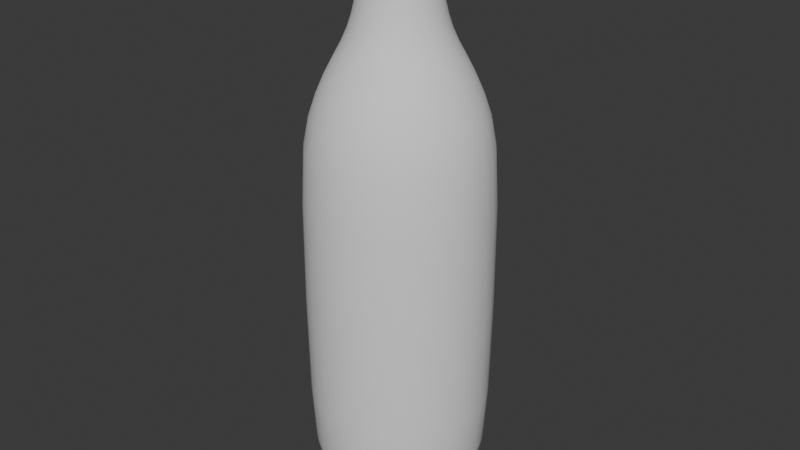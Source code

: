 # Source: Plastic_Bottle_with_Cap_.blend  (saved by Blender 4.0.36; exported with 4.5.12 LTS)
import bpy
from mathutils import Matrix  # noqa: F401  (used for matrix-valued properties, if any)

bpy.ops.wm.read_factory_settings(use_empty=True)
scene = bpy.context.scene
scene.name = 'Scene'

# ---- collections
col_collection = bpy.data.collections.new('Collection'); scene.collection.children.link(col_collection)

# ---- world
world_world = bpy.data.worlds.new('World'); scene.world = world_world
world_world.use_nodes = True; world_world.node_tree.nodes.clear()
_N = world_world.node_tree.nodes; _L = world_world.node_tree.links
n0 = _N.new('ShaderNodeOutputWorld'); n0.name = 'World Output'; n0.location = (300, 300)
n1 = _N.new('ShaderNodeBackground'); n1.name = 'Background'; n1.location = (10, 300)
n1.inputs[0].default_value = (0.05088, 0.05088, 0.05088, 1.0)
_L.new(n1.outputs[0], n0.inputs[0])
n0.is_active_output = True
world_world.color = (0.05088, 0.05088, 0.05088)
world_world.use_sun_shadow = False
world_world.sun_shadow_jitter_overblur = 0.0

# ---- meshes
me_vert_002 = bpy.data.meshes.new('Vert.002')
me_vert_002.from_pydata([(0.0, 0.0, 0.3892), (0.1586, 1.164e-09, 0.3973), (0.3322, -9.313e-10, 0.4152), (0.4766, -5.588e-09, 0.4712), (0.5886, -2.608e-08, 0.673), (0.6471, -0.004947, 1.237), (0.6548, -0.02694, 2.709), (0.5929, -0.04212, 3.325), (0.4827, -0.05044, 3.608), (0.3692, -0.05501, 3.817), (0.3015, -0.06004, 3.989), (0.2659, -0.06546, 4.149), (0.2534, -0.07301, 4.304), (0.0, 0.0, 0.3892), (0.1465, 0.06069, 0.3973), (0.3069, 0.1271, 0.4152), (0.4403, 0.1824, 0.4712), (0.5438, 0.2253, 0.673), (0.5998, 0.2431, 1.237), (0.6153, 0.2257, 2.709), (0.5639, 0.188, 3.325), (0.4652, 0.1381, 3.608), (0.3622, 0.09048, 3.817), (0.3016, 0.05992, 3.989), (0.2707, 0.04127, 4.149), (0.2621, 0.02954, 4.304), (0.0, 0.0, 0.3892), (0.1121, 0.1121, 0.3973), (0.2349, 0.2349, 0.4152), (0.337, 0.337, 0.4712), (0.4162, 0.4162, 0.673), (0.4611, 0.4541, 1.237), (0.4821, 0.444, 2.709), (0.449, 0.3895, 3.325), (0.377, 0.3056, 3.608), (0.3, 0.2222, 3.817), (0.2557, 0.1708, 3.989), (0.2343, 0.1417, 4.149), (0.2308, 0.1276, 4.304), (0.0, 0.0, 0.3892), (0.06069, 0.1465, 0.3973), (0.1271, 0.3069, 0.4152), (0.1824, 0.4403, 0.4712), (0.2253, 0.5438, 0.673), (0.2522, 0.596, 1.237), (0.2755, 0.5946, 2.709), (0.2658, 0.5316, 3.325), (0.2313, 0.4266, 3.608), (0.1921, 0.3201, 3.817), (0.1709, 0.2556, 3.989), (0.1622, 0.2206, 4.149), (0.1644, 0.2062, 4.304), (0.0, 0.0, 0.3892), (-6.752e-09, 0.1586, 0.3973), (-1.257e-08, 0.3322, 0.4152), (-1.211e-08, 0.4766, 0.4712), (6.519e-09, 0.5886, 0.673), (0.004947, 0.6471, 1.237), (0.02694, 0.6548, 2.709), (0.04212, 0.5929, 3.325), (0.05044, 0.4827, 3.608), (0.05501, 0.3692, 3.817), (0.06004, 0.3015, 3.989), (0.06546, 0.2659, 4.149), (0.07301, 0.2534, 4.304), (0.0, 0.0, 0.3892), (-0.06069, 0.1465, 0.3973), (-0.1271, 0.3069, 0.4152), (-0.1824, 0.4403, 0.4712), (-0.2253, 0.5438, 0.673), (-0.2431, 0.5998, 1.237), (-0.2257, 0.6153, 2.709), (-0.188, 0.5639, 3.325), (-0.1381, 0.4652, 3.608), (-0.09048, 0.3622, 3.817), (-0.05992, 0.3016, 3.989), (-0.04127, 0.2707, 4.149), (-0.02954, 0.2621, 4.304), (0.0, 0.0, 0.3892), (-0.1121, 0.1121, 0.3973), (-0.2349, 0.2349, 0.4152), (-0.337, 0.337, 0.4712), (-0.4162, 0.4162, 0.673), (-0.4541, 0.4611, 1.237), (-0.444, 0.4821, 2.709), (-0.3895, 0.449, 3.325), (-0.3056, 0.377, 3.608), (-0.2222, 0.3, 3.817), (-0.1708, 0.2557, 3.989), (-0.1417, 0.2343, 4.149), (-0.1276, 0.2308, 4.304), (0.0, 0.0, 0.3892), (-0.1465, 0.06069, 0.3973), (-0.3069, 0.1271, 0.4152), (-0.4403, 0.1824, 0.4712), (-0.5438, 0.2253, 0.673), (-0.596, 0.2522, 1.237), (-0.5946, 0.2755, 2.709), (-0.5316, 0.2658, 3.325), (-0.4266, 0.2313, 3.608), (-0.3201, 0.1921, 3.817), (-0.2556, 0.1709, 3.989), (-0.2206, 0.1622, 4.149), (-0.2062, 0.1644, 4.304), (0.0, 0.0, 0.3892), (-0.1586, -1.211e-08, 0.3973), (-0.3322, -2.747e-08, 0.4152), (-0.4766, -3.492e-08, 0.4712), (-0.5886, -1.583e-08, 0.673), (-0.6471, 0.004947, 1.237), (-0.6548, 0.02694, 2.709), (-0.5929, 0.04212, 3.325), (-0.4827, 0.05044, 3.608), (-0.3692, 0.05501, 3.817), (-0.3015, 0.06004, 3.989), (-0.2659, 0.06546, 4.149), (-0.2534, 0.07301, 4.304), (0.0, 0.0, 0.3892), (-0.1465, -0.06069, 0.3973), (-0.3069, -0.1271, 0.4152), (-0.4403, -0.1824, 0.4712), (-0.5438, -0.2253, 0.673), (-0.5998, -0.2431, 1.237), (-0.6153, -0.2257, 2.709), (-0.5639, -0.188, 3.325), (-0.4652, -0.1381, 3.608), (-0.3622, -0.09048, 3.817), (-0.3016, -0.05992, 3.989), (-0.2707, -0.04127, 4.149), (-0.2621, -0.02954, 4.304), (0.0, 0.0, 0.3892), (-0.1121, -0.1121, 0.3973), (-0.2349, -0.2349, 0.4152), (-0.337, -0.337, 0.4712), (-0.4162, -0.4162, 0.673), (-0.4611, -0.4541, 1.237), (-0.4821, -0.444, 2.709), (-0.449, -0.3895, 3.325), (-0.377, -0.3056, 3.608), (-0.3, -0.2222, 3.817), (-0.2557, -0.1708, 3.989), (-0.2343, -0.1417, 4.149), (-0.2308, -0.1276, 4.304), (0.0, 0.0, 0.3892), (-0.06069, -0.1465, 0.3973), (-0.1271, -0.3069, 0.4152), (-0.1824, -0.4403, 0.4712), (-0.2253, -0.5438, 0.673), (-0.2522, -0.596, 1.237), (-0.2755, -0.5946, 2.709), (-0.2658, -0.5316, 3.325), (-0.2313, -0.4266, 3.608), (-0.1921, -0.3201, 3.817), (-0.1709, -0.2556, 3.989), (-0.1622, -0.2206, 4.149), (-0.1644, -0.2062, 4.304), (0.0, 0.0, 0.3892), (1.467e-08, -0.1586, 0.3973), (2.887e-08, -0.3322, 0.4152), (3.399e-08, -0.4766, 0.4712), (1.583e-08, -0.5886, 0.673), (-0.004947, -0.6471, 1.237), (-0.02694, -0.6548, 2.709), (-0.04212, -0.5929, 3.325), (-0.05044, -0.4827, 3.608), (-0.05501, -0.3692, 3.817), (-0.06004, -0.3015, 3.989), (-0.06546, -0.2659, 4.149), (-0.07301, -0.2534, 4.304), (0.0, 0.0, 0.3892), (0.06069, -0.1465, 0.3973), (0.1271, -0.3069, 0.4152), (0.1824, -0.4403, 0.4712), (0.2253, -0.5438, 0.673), (0.2431, -0.5998, 1.237), (0.2257, -0.6153, 2.709), (0.188, -0.5639, 3.325), (0.1381, -0.4652, 3.608), (0.09048, -0.3622, 3.817), (0.05992, -0.3016, 3.989), (0.04127, -0.2707, 4.149), (0.02954, -0.2621, 4.304), (0.0, 0.0, 0.3892), (0.1121, -0.1121, 0.3973), (0.2349, -0.2349, 0.4152), (0.337, -0.337, 0.4712), (0.4162, -0.4162, 0.673), (0.4541, -0.4611, 1.237), (0.444, -0.4821, 2.709), (0.3895, -0.449, 3.325), (0.3056, -0.377, 3.608), (0.2222, -0.3, 3.817), (0.1708, -0.2557, 3.989), (0.1417, -0.2343, 4.149), (0.1276, -0.2308, 4.304), (0.0, 0.0, 0.3892), (0.1465, -0.06069, 0.3973), (0.3069, -0.1271, 0.4152), (0.4403, -0.1824, 0.4712), (0.5438, -0.2253, 0.673), (0.596, -0.2522, 1.237), (0.5946, -0.2755, 2.709), (0.5316, -0.2658, 3.325), (0.4266, -0.2313, 3.608), (0.3201, -0.1921, 3.817), (0.2556, -0.1709, 3.989), (0.2206, -0.1622, 4.149), (0.2062, -0.1644, 4.304), (0.2997, -0.08894, 4.346), (0.3109, 0.03253, 4.346), (0.2748, 0.149, 4.346), (0.1969, 0.2429, 4.346), (0.08894, 0.2997, 4.346), (-0.03253, 0.3109, 4.346), (-0.149, 0.2748, 4.346), (-0.2429, 0.1969, 4.346), (-0.2997, 0.08894, 4.346), (-0.3109, -0.03253, 4.346), (-0.2748, -0.149, 4.346), (-0.1969, -0.2429, 4.346), (-0.08894, -0.2997, 4.346), (0.03253, -0.3109, 4.346), (0.149, -0.2748, 4.346), (0.2429, -0.1969, 4.346), (0.2997, -0.08892, 4.385), (0.3109, 0.03252, 4.385), (0.2748, 0.149, 4.385), (0.1968, 0.2428, 4.385), (0.08892, 0.2997, 4.385), (-0.03252, 0.3109, 4.385), (-0.149, 0.2748, 4.385), (-0.2428, 0.1968, 4.385), (-0.2997, 0.08892, 4.385), (-0.3109, -0.03252, 4.385), (-0.2748, -0.149, 4.385), (-0.1968, -0.2428, 4.385), (-0.08892, -0.2997, 4.385), (0.03252, -0.3109, 4.385), (0.149, -0.2748, 4.385), (0.2428, -0.1968, 4.385), (0.2358, -0.07359, 4.436), (0.2446, 0.02692, 4.436), (0.2162, 0.1233, 4.436), (0.1549, 0.201, 4.436), (0.06997, 0.248, 4.436), (-0.0256, 0.2573, 4.436), (-0.1173, 0.2274, 4.436), (-0.1911, 0.1629, 4.436), (-0.2358, 0.07359, 4.436), (-0.2446, -0.02692, 4.436), (-0.2162, -0.1233, 4.436), (-0.1549, -0.201, 4.436), (-0.06997, -0.248, 4.436), (0.0256, -0.2573, 4.436), (0.1173, -0.2274, 4.436), (0.1911, -0.1629, 4.436), (0.2351, -0.06975, 4.643), (0.2439, 0.02552, 4.643), (0.2155, 0.1169, 4.643), (0.1544, 0.1905, 4.643), (0.06975, 0.2351, 4.643), (-0.02552, 0.2439, 4.643), (-0.1169, 0.2155, 4.643), (-0.1905, 0.1544, 4.643), (-0.2351, 0.06975, 4.643), (-0.2439, -0.02552, 4.643), (-0.2155, -0.1169, 4.643), (-0.1544, -0.1905, 4.643), (-0.06975, -0.2351, 4.643), (0.02552, -0.2439, 4.643), (0.1169, -0.2155, 4.643), (0.1905, -0.1544, 4.643), (0.07715, 4.366e-10, 0.3924), (0.2462, -6.985e-10, 0.4052), (0.4086, -1.164e-09, 0.4302), (0.538, -1.723e-08, 0.5562), (0.6244, -0.0006184, 0.8411), (0.6586, -0.01512, 1.969), (0.6321, -0.03587, 3.127), (0.5414, -0.0469, 3.475), (0.4226, -0.05292, 3.72), (0.3295, -0.05738, 3.906), (0.2817, -0.06282, 4.068), (0.253, -0.06817, 4.236), (0.0, 0.0, 0.3892), (0.1555, 0.03094, 0.3973), (0.3258, 0.0648, 0.4152), (0.4674, 0.09297, 0.4712), (0.5773, 0.1148, 0.673), (0.6356, 0.1214, 1.237), (0.6474, 0.1013, 2.709), (0.5897, 0.07435, 3.325), (0.4832, 0.04469, 3.608), (0.3729, 0.01808, 3.817), (0.3074, -6.263e-05, 3.989), (0.2735, -0.01233, 4.149), (0.2628, -0.02216, 4.304), (0.0, 0.0, 0.3892), (0.1319, 0.0881, 0.3973), (0.2762, 0.1845, 0.4152), (0.3962, 0.2647, 0.4712), (0.4894, 0.327, 0.673), (0.5408, 0.3554, 1.237), (0.5594, 0.3414, 2.709), (0.5163, 0.2943, 3.325), (0.4293, 0.2262, 3.608), (0.3376, 0.1594, 3.817), (0.284, 0.1176, 3.989), (0.2574, 0.09328, 4.149), (0.2513, 0.08009, 4.304), (0.0, 0.0, 0.3892), (0.0881, 0.1319, 0.3973), (0.1845, 0.2762, 0.4152), (0.2647, 0.3962, 0.4712), (0.327, 0.4894, 0.673), (0.3636, 0.5353, 1.237), (0.3862, 0.5294, 2.709), (0.3644, 0.4695, 3.325), (0.3101, 0.3733, 3.608), (0.2509, 0.2764, 3.817), (0.2174, 0.2173, 3.989), (0.2021, 0.1847, 4.149), (0.2015, 0.1702, 4.304), (0.0, 0.0, 0.3892), (0.03094, 0.1555, 0.3973), (0.0648, 0.3258, 0.4152), (0.09297, 0.4674, 0.4712), (0.1148, 0.5773, 0.673), (0.1311, 0.6337, 1.237), (0.1542, 0.6369, 2.709), (0.157, 0.5732, 3.325), (0.1436, 0.4635, 3.608), (0.126, 0.3514, 3.817), (0.1177, 0.284, 3.989), (0.1161, 0.248, 4.149), (0.121, 0.2343, 4.304), (0.0, 0.0, 0.3892), (-0.03094, 0.1555, 0.3973), (-0.0648, 0.3258, 0.4152), (-0.09297, 0.4674, 0.4712), (-0.1148, 0.5773, 0.673), (-0.1214, 0.6356, 1.237), (-0.1013, 0.6474, 2.709), (-0.07435, 0.5897, 3.325), (-0.04469, 0.4832, 3.608), (-0.01808, 0.3729, 3.817), (6.261e-05, 0.3074, 3.989), (0.01233, 0.2735, 4.149), (0.02216, 0.2628, 4.304), (0.0, 0.0, 0.3892), (-0.0881, 0.1319, 0.3973), (-0.1845, 0.2762, 0.4152), (-0.2647, 0.3962, 0.4712), (-0.327, 0.4894, 0.673), (-0.3554, 0.5408, 1.237), (-0.3414, 0.5594, 2.709), (-0.2944, 0.5163, 3.325), (-0.2262, 0.4293, 3.608), (-0.1594, 0.3376, 3.817), (-0.1176, 0.284, 3.989), (-0.09328, 0.2574, 4.149), (-0.08009, 0.2513, 4.304), (0.0, 0.0, 0.3892), (-0.1319, 0.0881, 0.3973), (-0.2762, 0.1845, 0.4152), (-0.3962, 0.2647, 0.4712), (-0.4894, 0.327, 0.673), (-0.5353, 0.3636, 1.237), (-0.5294, 0.3862, 2.709), (-0.4695, 0.3644, 3.325), (-0.3733, 0.3101, 3.608), (-0.2764, 0.2509, 3.817), (-0.2173, 0.2174, 3.989), (-0.1847, 0.2021, 4.149), (-0.1702, 0.2015, 4.304), (0.0, 0.0, 0.3892), (-0.1555, 0.03094, 0.3973), (-0.3258, 0.0648, 0.4152), (-0.4674, 0.09297, 0.4712), (-0.5773, 0.1148, 0.673), (-0.6337, 0.1311, 1.237), (-0.6369, 0.1542, 2.709), (-0.5732, 0.157, 3.325), (-0.4635, 0.1436, 3.608), (-0.3514, 0.126, 3.817), (-0.284, 0.1177, 3.989), (-0.248, 0.1161, 4.149), (-0.2343, 0.121, 4.304), (0.0, 0.0, 0.3892), (-0.1555, -0.03094, 0.3973), (-0.3258, -0.0648, 0.4152), (-0.4674, -0.09297, 0.4712), (-0.5773, -0.1148, 0.673), (-0.6356, -0.1214, 1.237), (-0.6474, -0.1013, 2.709), (-0.5897, -0.07435, 3.325), (-0.4832, -0.04469, 3.608), (-0.3729, -0.01808, 3.817), (-0.3074, 6.262e-05, 3.989), (-0.2735, 0.01233, 4.149), (-0.2628, 0.02216, 4.304), (0.0, 0.0, 0.3892), (-0.1319, -0.0881, 0.3973), (-0.2762, -0.1845, 0.4152), (-0.3962, -0.2647, 0.4712), (-0.4894, -0.327, 0.673), (-0.5408, -0.3554, 1.237), (-0.5594, -0.3414, 2.709), (-0.5163, -0.2944, 3.325), (-0.4293, -0.2262, 3.608), (-0.3376, -0.1594, 3.817), (-0.284, -0.1176, 3.989), (-0.2574, -0.09328, 4.149), (-0.2513, -0.08009, 4.304), (0.0, 0.0, 0.3892), (-0.0881, -0.1319, 0.3973), (-0.1845, -0.2762, 0.4152), (-0.2647, -0.3962, 0.4712), (-0.327, -0.4894, 0.673), (-0.3636, -0.5353, 1.237), (-0.3862, -0.5294, 2.709), (-0.3644, -0.4695, 3.325), (-0.3101, -0.3733, 3.608), (-0.2509, -0.2764, 3.817), (-0.2174, -0.2173, 3.989), (-0.2021, -0.1847, 4.149), (-0.2015, -0.1702, 4.304), (0.0, 0.0, 0.3892), (-0.03094, -0.1555, 0.3973), (-0.0648, -0.3258, 0.4152), (-0.09297, -0.4674, 0.4712), (-0.1148, -0.5773, 0.673), (-0.1311, -0.6337, 1.237), (-0.1542, -0.6369, 2.709), (-0.157, -0.5732, 3.325), (-0.1436, -0.4635, 3.608), (-0.126, -0.3514, 3.817), (-0.1177, -0.284, 3.989), (-0.1161, -0.248, 4.149), (-0.121, -0.2343, 4.304), (0.0, 0.0, 0.3892), (0.03094, -0.1555, 0.3973), (0.0648, -0.3258, 0.4152), (0.09297, -0.4674, 0.4712), (0.1148, -0.5773, 0.673), (0.1214, -0.6356, 1.237), (0.1013, -0.6474, 2.709), (0.07435, -0.5897, 3.325), (0.04469, -0.4832, 3.608), (0.01808, -0.3729, 3.817), (-6.26e-05, -0.3074, 3.989), (-0.01233, -0.2735, 4.149), (-0.02216, -0.2628, 4.304), (0.0, 0.0, 0.3892), (0.0881, -0.1319, 0.3973), (0.1845, -0.2762, 0.4152), (0.2647, -0.3962, 0.4712), (0.327, -0.4894, 0.673), (0.3554, -0.5408, 1.237), (0.3414, -0.5594, 2.709), (0.2944, -0.5163, 3.325), (0.2262, -0.4293, 3.608), (0.1594, -0.3376, 3.817), (0.1176, -0.284, 3.989), (0.09328, -0.2574, 4.149), (0.08009, -0.2513, 4.304), (0.0, 0.0, 0.3892), (0.1319, -0.0881, 0.3973), (0.2762, -0.1845, 0.4152), (0.3962, -0.2647, 0.4712), (0.4894, -0.327, 0.673), (0.5353, -0.3636, 1.237), (0.5294, -0.3862, 2.709), (0.4695, -0.3644, 3.325), (0.3733, -0.3101, 3.608), (0.2764, -0.2509, 3.817), (0.2173, -0.2174, 3.989), (0.1847, -0.2021, 4.149), (0.1702, -0.2015, 4.304), (0.0, 0.0, 0.3892), (0.1555, -0.03094, 0.3973), (0.3258, -0.0648, 0.4152), (0.4674, -0.09297, 0.4712), (0.5773, -0.1148, 0.673), (0.6337, -0.1311, 1.237), (0.6369, -0.1542, 2.709), (0.5732, -0.157, 3.325), (0.4635, -0.1436, 3.608), (0.3514, -0.126, 3.817), (0.284, -0.1177, 3.989), (0.248, -0.1161, 4.149), (0.2343, -0.121, 4.304), (0.07128, 0.02953, 0.3924), (0.05456, 0.05456, 0.3924), (0.02953, 0.07128, 0.3924), (-3.347e-09, 0.07715, 0.3924), (-0.02953, 0.07128, 0.3924), (-0.05456, 0.05456, 0.3924), (-0.07128, 0.02953, 0.3924), (-0.07715, -5.995e-09, 0.3924), (-0.07128, -0.02953, 0.3924), (-0.05456, -0.05456, 0.3924), (-0.02953, -0.07128, 0.3924), (6.723e-09, -0.07715, 0.3924), (0.02953, -0.07128, 0.3924), (0.05456, -0.05456, 0.3924), (0.07128, -0.02953, 0.3924), (0.2275, 0.09421, 0.4052), (0.1741, 0.1741, 0.4052), (0.09421, 0.2275, 0.4052), (-9.604e-09, 0.2462, 0.4052), (-0.09421, 0.2275, 0.4052), (-0.1741, 0.1741, 0.4052), (-0.2275, 0.09421, 0.4052), (-0.2462, -1.88e-08, 0.4052), (-0.2275, -0.09421, 0.4052), (-0.1741, -0.1741, 0.4052), (-0.09421, -0.2275, 0.4052), (2.095e-08, -0.2462, 0.4052), (0.09421, -0.2275, 0.4052), (0.1741, -0.1741, 0.4052), (0.2275, -0.09421, 0.4052), (0.3775, 0.1564, 0.4302), (0.2889, 0.2889, 0.4302), (0.1564, 0.3775, 0.4302), (-1.572e-08, 0.4086, 0.4302), (-0.1564, 0.3775, 0.4302), (-0.2889, 0.2889, 0.4302), (-0.3775, 0.1564, 0.4302), (-0.4086, -2.672e-08, 0.4302), (-0.3775, -0.1564, 0.4302), (-0.2889, -0.2889, 0.4302), (-0.1564, -0.3775, 0.4302), (3.265e-08, -0.4086, 0.4302), (0.1564, -0.3775, 0.4302), (0.2889, -0.2889, 0.4302), (0.3775, -0.1564, 0.4302), (0.497, 0.2059, 0.5562), (0.3804, 0.3804, 0.5562), (0.2059, 0.497, 0.5562), (-1.513e-09, 0.538, 0.5562), (-0.2059, 0.497, 0.5562), (-0.3804, 0.3804, 0.5562), (-0.497, 0.2059, 0.5562), (-0.538, -2.363e-08, 0.5562), (-0.497, -0.2059, 0.5562), (-0.3804, -0.3804, 0.5562), (-0.2059, -0.497, 0.5562), (2.782e-08, -0.538, 0.5562), (0.2059, -0.497, 0.5562), (0.3804, -0.3804, 0.5562), (0.497, -0.2059, 0.5562), (0.5771, 0.2384, 0.8411), (0.442, 0.4411, 0.8411), (0.2395, 0.5767, 0.8411), (0.0006183, 0.6244, 0.8411), (-0.2384, 0.5771, 0.8411), (-0.4411, 0.442, 0.8411), (-0.5767, 0.2395, 0.8411), (-0.6244, 0.0006183, 0.8411), (-0.5771, -0.2384, 0.8411), (-0.442, -0.4411, 0.8411), (-0.2395, -0.5767, 0.8411), (-0.0006183, -0.6244, 0.8411), (0.2384, -0.5771, 0.8411), (0.4411, -0.442, 0.8411), (0.5767, -0.2395, 0.8411), (0.6142, 0.2381, 1.969), (0.4764, 0.455, 1.969), (0.266, 0.6026, 1.969), (0.01512, 0.6586, 1.969), (-0.2381, 0.6142, 1.969), (-0.455, 0.4764, 1.969), (-0.6026, 0.266, 1.969), (-0.6586, 0.01512, 1.969), (-0.6142, -0.2381, 1.969), (-0.4764, -0.455, 1.969), (-0.266, -0.6026, 1.969), (-0.01512, -0.6586, 1.969), (0.2381, -0.6142, 1.969), (0.455, -0.4764, 1.969), (0.6026, -0.266, 1.969), (0.5977, 0.2088, 3.127), (0.4723, 0.4216, 3.127), (0.275, 0.5702, 3.127), (0.03587, 0.6321, 3.127), (-0.2088, 0.5977, 3.127), (-0.4216, 0.4723, 3.127), (-0.5702, 0.275, 3.127), (-0.6321, 0.03587, 3.127), (-0.5977, -0.2088, 3.127), (-0.4723, -0.4216, 3.127), (-0.275, -0.5702, 3.127), (-0.03587, -0.6321, 3.127), (0.2088, -0.5977, 3.127), (0.4216, -0.4723, 3.127), (0.5702, -0.275, 3.127), (0.5181, 0.1639, 3.475), (0.416, 0.3497, 3.475), (0.2505, 0.4822, 3.475), (0.0469, 0.5414, 3.475), (-0.1639, 0.5181, 3.475), (-0.3497, 0.416, 3.475), (-0.4822, 0.2505, 3.475), (-0.5414, 0.04689, 3.475), (-0.5181, -0.1639, 3.475), (-0.416, -0.3497, 3.475), (-0.2505, -0.4822, 3.475), (-0.04689, -0.5414, 3.475), (0.1639, -0.5181, 3.475), (0.3497, -0.416, 3.475), (0.4822, -0.2505, 3.475), (0.4106, 0.1128, 3.72), (0.3362, 0.2614, 3.72), (0.2106, 0.3701, 3.72), (0.05292, 0.4226, 3.72), (-0.1128, 0.4106, 3.72), (-0.2614, 0.3362, 3.72), (-0.3701, 0.2106, 3.72), (-0.4226, 0.05292, 3.72), (-0.4106, -0.1128, 3.72), (-0.3362, -0.2614, 3.72), (-0.2106, -0.3701, 3.72), (-0.05292, -0.4226, 3.72), (0.1128, -0.4106, 3.72), (0.2614, -0.3362, 3.72), (0.3701, -0.2106, 3.72), (0.3263, 0.07306, 3.906), (0.2735, 0.1924, 3.906), (0.1791, 0.2824, 3.906), (0.05738, 0.3295, 3.906), (-0.07306, 0.3263, 3.906), (-0.1924, 0.2735, 3.906), (-0.2824, 0.1791, 3.906), (-0.3295, 0.05738, 3.906), (-0.3263, -0.07306, 3.906), (-0.2735, -0.1924, 3.906), (-0.1791, -0.2824, 3.906), (-0.05738, -0.3295, 3.906), (0.07306, -0.3263, 3.906), (0.1924, -0.2735, 3.906), (0.2824, -0.1791, 3.906), (0.2843, 0.04976, 4.068), (0.2436, 0.1548, 4.068), (0.1658, 0.2362, 4.068), (0.06282, 0.2817, 4.068), (-0.04976, 0.2843, 4.068), (-0.1548, 0.2436, 4.068), (-0.2362, 0.1658, 4.068), (-0.2817, 0.06282, 4.068), (-0.2843, -0.04976, 4.068), (-0.2436, -0.1548, 4.068), (-0.1658, -0.2362, 4.068), (-0.06282, -0.2817, 4.068), (0.04976, -0.2843, 4.068), (0.1548, -0.2436, 4.068), (0.2362, -0.1658, 4.068), (0.2598, 0.03383, 4.236), (0.2271, 0.1307, 4.236), (0.1598, 0.2076, 4.236), (0.06817, 0.253, 4.236), (-0.03383, 0.2598, 4.236), (-0.1307, 0.2271, 4.236), (-0.2076, 0.1598, 4.236), (-0.253, 0.06817, 4.236), (-0.2598, -0.03383, 4.236), (-0.2271, -0.1307, 4.236), (-0.1598, -0.2076, 4.236), (-0.06817, -0.253, 4.236), (0.03383, -0.2598, 4.236), (0.1307, -0.2271, 4.236), (0.2076, -0.1598, 4.236), (0.3113, -0.02875, 4.346), (0.2986, 0.09256, 4.346), (0.2405, 0.1998, 4.346), (0.1457, 0.2766, 4.346), (0.02875, 0.3113, 4.346), (-0.09256, 0.2986, 4.346), (-0.1998, 0.2405, 4.346), (-0.2766, 0.1457, 4.346), (-0.3113, 0.02875, 4.346), (-0.2986, -0.09256, 4.346), (-0.2405, -0.1998, 4.346), (-0.1457, -0.2766, 4.346), (-0.02875, -0.3113, 4.346), (0.09256, -0.2986, 4.346), (0.1998, -0.2405, 4.346), (0.2766, -0.1457, 4.346), (0.2747, -0.08123, 4.334), (0.2849, 0.03007, 4.334), (0.08123, 0.2747, 4.334), (-0.03007, 0.2849, 4.334), (-0.2747, 0.08123, 4.334), (-0.2849, -0.03007, 4.334), (-0.08123, -0.2747, 4.334), (0.03007, -0.2849, 4.334), (0.1802, 0.2227, 4.334), (-0.2227, 0.1802, 4.334), (-0.1802, -0.2227, 4.334), (0.2227, -0.1802, 4.334), (0.2517, 0.1368, 4.334), (-0.1368, 0.2517, 4.334), (-0.2517, -0.1368, 4.334), (0.1368, -0.2517, 4.334), (0.3112, -0.02875, 4.385), (0.2985, 0.09254, 4.385), (0.2404, 0.1997, 4.385), (0.1457, 0.2765, 4.385), (0.02875, 0.3112, 4.385), (-0.09254, 0.2985, 4.385), (-0.1997, 0.2404, 4.385), (-0.2765, 0.1457, 4.385), (-0.3112, 0.02875, 4.385), (-0.2985, -0.09254, 4.385), (-0.2404, -0.1997, 4.385), (-0.1457, -0.2765, 4.385), (-0.02875, -0.3112, 4.385), (0.09254, -0.2985, 4.385), (0.1997, -0.2404, 4.385), (0.2765, -0.1457, 4.385), (-0.3209, -0.03358, 4.366), (-0.2836, -0.1538, 4.366), (0.2836, 0.1538, 4.366), (0.2032, 0.2507, 4.366), (-0.2032, -0.2507, 4.366), (0.09179, 0.3093, 4.366), (-0.09179, -0.3093, 4.366), (-0.03358, 0.3209, 4.366), (0.03358, -0.3209, 4.366), (-0.1538, 0.2836, 4.366), (0.1538, -0.2836, 4.366), (-0.2507, 0.2032, 4.366), (0.2507, -0.2032, 4.366), (-0.3093, 0.09179, 4.366), (0.3093, -0.09179, 4.366), (0.3209, 0.03358, 4.366), (0.2449, -0.02379, 4.436), (0.2349, 0.07659, 4.436), (0.1892, 0.1653, 4.436), (0.1146, 0.2289, 4.436), (0.02262, 0.2576, 4.436), (-0.07283, 0.2471, 4.436), (-0.1572, 0.1989, 4.436), (-0.2176, 0.1205, 4.436), (-0.2449, 0.02379, 4.436), (-0.2349, -0.07659, 4.436), (-0.1892, -0.1653, 4.436), (-0.1146, -0.2289, 4.436), (-0.02262, -0.2576, 4.436), (0.07283, -0.2471, 4.436), (0.1572, -0.1989, 4.436), (0.2176, -0.1205, 4.436), (0.1362, -0.2511, 4.398), (0.2219, -0.1799, 4.398), (-0.2219, 0.1799, 4.398), (-0.2738, 0.08125, 4.398), (0.2738, -0.08125, 4.398), (0.2841, 0.02972, 4.398), (-0.2841, -0.02972, 4.398), (0.2511, 0.1362, 4.398), (-0.2511, -0.1362, 4.398), (0.1799, 0.2219, 4.398), (-0.1799, -0.2219, 4.398), (0.08125, 0.2738, 4.398), (-0.08125, -0.2738, 4.398), (-0.02972, 0.2841, 4.398), (0.02972, -0.2841, 4.398), (-0.1362, 0.2511, 4.398), (0.2442, -0.02255, 4.643), (0.2342, 0.0726, 4.643), (0.1886, 0.1567, 4.643), (0.1143, 0.2169, 4.643), (0.02255, 0.2442, 4.643), (-0.0726, 0.2342, 4.643), (-0.1567, 0.1886, 4.643), (-0.2169, 0.1143, 4.643), (-0.2442, 0.02255, 4.643), (-0.2342, -0.0726, 4.643), (-0.1886, -0.1567, 4.643), (-0.1143, -0.2169, 4.643), (-0.02255, -0.2442, 4.643), (0.0726, -0.2342, 4.643), (0.1567, -0.1886, 4.643), (0.2169, -0.1143, 4.643), (-0.07023, -0.2367, 4.524), (0.02569, -0.2456, 4.524), (-0.02569, 0.2456, 4.524), (-0.1177, 0.217, 4.524), (0.1177, -0.217, 4.524), (-0.1918, 0.1555, 4.524), (0.1918, -0.1555, 4.524), (-0.2367, 0.07023, 4.524), (0.2367, -0.07023, 4.524), (0.2456, 0.02569, 4.524), (-0.2456, -0.02569, 4.524), (0.217, 0.1177, 4.524), (-0.217, -0.1177, 4.524), (0.1555, 0.1918, 4.524), (-0.1555, -0.1918, 4.524), (0.07023, 0.2367, 4.524), (0.07567, 0.01505, 0.3924), (0.06415, 0.04286, 0.3924), (0.04286, 0.06415, 0.3924), (0.01505, 0.07567, 0.3924), (-0.01505, 0.07567, 0.3924), (-0.04286, 0.06415, 0.3924), (-0.06415, 0.04286, 0.3924), (-0.07567, 0.01505, 0.3924), (-0.07567, -0.01505, 0.3924), (-0.06415, -0.04286, 0.3924), (-0.04286, -0.06415, 0.3924), (-0.01505, -0.07567, 0.3924), (0.01505, -0.07567, 0.3924), (0.04286, -0.06415, 0.3924), (0.06415, -0.04286, 0.3924), (0.07567, -0.01505, 0.3924), (0.2414, 0.04803, 0.4052), (0.2047, 0.1368, 0.4052), (0.1368, 0.2047, 0.4052), (0.04803, 0.2414, 0.4052), (-0.04803, 0.2414, 0.4052), (-0.1368, 0.2047, 0.4052), (-0.2047, 0.1368, 0.4052), (-0.2414, 0.04803, 0.4052), (-0.2414, -0.04803, 0.4052), (-0.2047, -0.1368, 0.4052), (-0.1368, -0.2047, 0.4052), (-0.04803, -0.2414, 0.4052), (0.04803, -0.2414, 0.4052), (0.1368, -0.2047, 0.4052), (0.2047, -0.1368, 0.4052), (0.2414, -0.04803, 0.4052), (0.4007, 0.07971, 0.4302), (0.3397, 0.227, 0.4302), (0.227, 0.3397, 0.4302), (0.07971, 0.4007, 0.4302), (-0.07971, 0.4007, 0.4302), (-0.227, 0.3397, 0.4302), (-0.3397, 0.227, 0.4302), (-0.4007, 0.07971, 0.4302), (-0.4007, -0.07971, 0.4302), (-0.3397, -0.227, 0.4302), (-0.227, -0.3397, 0.4302), (-0.07971, -0.4007, 0.4302), (0.07971, -0.4007, 0.4302), (0.227, -0.3397, 0.4302), (0.3397, -0.227, 0.4302), (0.4007, -0.07971, 0.4302), (0.5276, 0.1049, 0.5562), (0.4473, 0.2989, 0.5562), (0.2989, 0.4473, 0.5562), (0.1049, 0.5276, 0.5562), (-0.1049, 0.5276, 0.5562), (-0.2989, 0.4473, 0.5562), (-0.4473, 0.2989, 0.5562), (-0.5276, 0.1049, 0.5562), (-0.5276, -0.1049, 0.5562), (-0.4473, -0.2989, 0.5562), (-0.2989, -0.4473, 0.5562), (-0.1049, -0.5276, 0.5562), (0.1049, -0.5276, 0.5562), (0.2989, -0.4473, 0.5562), (0.4473, -0.2989, 0.5562), (0.5276, -0.1049, 0.5562), (0.6125, 0.1212, 0.8411), (0.5195, 0.3464, 0.8411), (0.3474, 0.5188, 0.8411), (0.1224, 0.6123, 0.8411), (-0.1212, 0.6125, 0.8411), (-0.3464, 0.5195, 0.8411), (-0.5188, 0.3474, 0.8411), (-0.6123, 0.1224, 0.8411), (-0.6125, -0.1212, 0.8411), (-0.5195, -0.3464, 0.8411), (-0.3474, -0.5188, 0.8411), (-0.1224, -0.6123, 0.8411), (0.1212, -0.6125, 0.8411), (0.3464, -0.5195, 0.8411), (0.5188, -0.3474, 0.8411), (0.6123, -0.1224, 0.8411), (0.6488, 0.1136, 1.969), (0.5559, 0.3533, 1.969), (0.3784, 0.5391, 1.969), (0.1433, 0.6429, 1.969), (-0.1136, 0.6488, 1.969), (-0.3533, 0.5559, 1.969), (-0.5391, 0.3784, 1.969), (-0.6429, 0.1433, 1.969), (-0.6488, -0.1136, 1.969), (-0.5559, -0.3533, 1.969), (-0.3784, -0.5391, 1.969), (-0.1433, -0.6429, 1.969), (0.1136, -0.6488, 1.969), (0.3533, -0.5559, 1.969), (0.5391, -0.3784, 1.969), (0.6429, -0.1433, 1.969), (0.6269, 0.08813, 3.127), (0.5455, 0.3213, 3.127), (0.381, 0.5056, 3.127), (0.1585, 0.6129, 3.127), (-0.08813, 0.6269, 3.127), (-0.3213, 0.5455, 3.127), (-0.5056, 0.381, 3.127), (-0.6129, 0.1585, 3.127), (-0.6269, -0.08813, 3.127), (-0.5455, -0.3213, 3.127), (-0.381, -0.5056, 3.127), (-0.1585, -0.6129, 3.127), (0.08813, -0.6269, 3.127), (0.3213, -0.5455, 3.127), (0.5056, -0.381, 3.127), (0.6129, -0.1585, 3.127), (0.5401, 0.05962, 3.475), (0.4762, 0.2618, 3.475), (0.3398, 0.4241, 3.475), (0.1516, 0.5218, 3.475), (-0.05962, 0.5401, 3.475), (-0.2618, 0.4762, 3.475), (-0.4241, 0.3398, 3.475), (-0.5218, 0.1516, 3.475), (-0.5401, -0.05962, 3.475), (-0.4762, -0.2618, 3.475), (-0.3398, -0.4241, 3.475), (-0.1516, -0.5218, 3.475), (0.05962, -0.5401, 3.475), (0.2618, -0.4762, 3.475), (0.4241, -0.3398, 3.475), (0.5218, -0.1516, 3.475), (0.4247, 0.03053, 3.72), (0.3807, 0.1907, 3.72), (0.2787, 0.3219, 3.72), (0.1343, 0.4041, 3.72), (-0.03053, 0.4247, 3.72), (-0.1907, 0.3807, 3.72), (-0.3219, 0.2787, 3.72), (-0.4041, 0.1343, 3.72), (-0.4247, -0.03053, 3.72), (-0.3807, -0.1907, 3.72), (-0.2787, -0.3219, 3.72), (-0.1343, -0.4041, 3.72), (0.03053, -0.4247, 3.72), (0.1907, -0.3807, 3.72), (0.3219, -0.2787, 3.72), (0.4041, -0.1343, 3.72), (0.3343, 0.007995, 3.906), (0.3058, 0.1353, 3.906), (0.2307, 0.242, 3.906), (0.1205, 0.3119, 3.906), (-0.007995, 0.3343, 3.906), (-0.1353, 0.3058, 3.906), (-0.242, 0.2307, 3.906), (-0.3119, 0.1205, 3.906), (-0.3343, -0.007995, 3.906), (-0.3058, -0.1353, 3.906), (-0.2307, -0.242, 3.906), (-0.1205, -0.3119, 3.906), (0.007995, -0.3343, 3.906), (0.1353, -0.3058, 3.906), (0.242, -0.2307, 3.906), (0.3119, -0.1205, 3.906), (0.2885, -0.006658, 4.068), (0.2691, 0.1043, 4.068), (0.2087, 0.1993, 4.068), (0.1166, 0.264, 4.068), (0.006658, 0.2885, 4.068), (-0.1043, 0.2691, 4.068), (-0.1993, 0.2087, 4.068), (-0.264, 0.1166, 4.068), (-0.2885, 0.006658, 4.068), (-0.2691, -0.1043, 4.068), (-0.2087, -0.1993, 4.068), (-0.1166, -0.264, 4.068), (-0.006658, -0.2885, 4.068), (0.1043, -0.2691, 4.068), (0.1993, -0.2087, 4.068), (0.264, -0.1166, 4.068), (0.2614, -0.01751, 4.236), (0.2482, 0.08385, 4.236), (0.1972, 0.1724, 4.236), (0.1162, 0.2348, 4.236), (0.01751, 0.2614, 4.236), (-0.08385, 0.2482, 4.236), (-0.1724, 0.1972, 4.236), (-0.2348, 0.1162, 4.236), (-0.2614, 0.01751, 4.236), (-0.2482, -0.08385, 4.236), (-0.1972, -0.1724, 4.236), (-0.1162, -0.2348, 4.236), (-0.01751, -0.2614, 4.236), (0.08385, -0.2482, 4.236), (0.1724, -0.1972, 4.236), (0.2348, -0.1162, 4.236), (0.2852, -0.02608, 4.334), (0.02608, 0.2852, 4.334), (-0.2852, 0.02608, 4.334), (-0.02608, -0.2852, 4.334), (0.1333, 0.2535, 4.334), (-0.2535, 0.1333, 4.334), (-0.1333, -0.2535, 4.334), (0.2535, -0.1333, 4.334), (0.2201, 0.1832, 4.334), (-0.1832, 0.2201, 4.334), (-0.2201, -0.1832, 4.334), (0.1832, -0.2201, 4.334), (0.2735, 0.08506, 4.334), (-0.08506, 0.2735, 4.334), (-0.2735, -0.08506, 4.334), (0.08506, -0.2735, 4.334), (-0.3082, -0.09553, 4.366), (0.2482, 0.2062, 4.366), (-0.2482, -0.2062, 4.366), (0.1504, 0.2855, 4.366), (-0.1504, -0.2855, 4.366), (0.02968, 0.3213, 4.366), (-0.02968, -0.3213, 4.366), (-0.09553, 0.3082, 4.366), (0.09553, -0.3082, 4.366), (-0.2062, 0.2482, 4.366), (0.2062, -0.2482, 4.366), (-0.2855, 0.1504, 4.366), (0.3213, -0.02968, 4.366), (0.2855, -0.1504, 4.366), (-0.3213, 0.02968, 4.366), (0.3082, 0.09553, 4.366), (0.1825, -0.2197, 4.398), (-0.2527, 0.1331, 4.398), (0.2844, -0.02627, 4.398), (0.2527, -0.1331, 4.398), (-0.2844, 0.02627, 4.398), (0.2728, 0.08456, 4.398), (-0.2728, -0.08456, 4.398), (0.2197, 0.1825, 4.398), (-0.2197, -0.1825, 4.398), (0.1331, 0.2527, 4.398), (-0.1331, -0.2527, 4.398), (0.02627, 0.2844, 4.398), (-0.02627, -0.2844, 4.398), (-0.08456, 0.2728, 4.398), (0.08456, -0.2728, 4.398), (-0.1825, 0.2197, 4.398), (-0.02271, -0.2458, 4.524), (-0.0731, 0.2358, 4.524), (0.0731, -0.2358, 4.524), (-0.1578, 0.1899, 4.524), (0.1578, -0.1899, 4.524), (-0.2184, 0.1151, 4.524), (0.2458, -0.02271, 4.524), (0.2184, -0.1151, 4.524), (-0.2458, 0.02271, 4.524), (0.2358, 0.0731, 4.524), (-0.2358, -0.0731, 4.524), (0.1899, 0.1578, 4.524), (-0.1899, -0.1578, 4.524), (0.1151, 0.2184, 4.524), (-0.1151, -0.2184, 4.524), (0.02271, 0.2458, 4.524)], [], [(0, 272, 800, 284), (272, 1, 285, 800), (800, 285, 14, 492), (284, 800, 492, 13), (13, 492, 801, 297), (492, 14, 298, 801), (801, 298, 27, 493), (297, 801, 493, 26), (26, 493, 802, 310), (493, 27, 311, 802), (802, 311, 40, 494), (310, 802, 494, 39), (39, 494, 803, 323), (494, 40, 324, 803), (803, 324, 53, 495), (323, 803, 495, 52), (52, 495, 804, 336), (495, 53, 337, 804), (804, 337, 66, 496), (336, 804, 496, 65), (65, 496, 805, 349), (496, 66, 350, 805), (805, 350, 79, 497), (349, 805, 497, 78), (78, 497, 806, 362), (497, 79, 363, 806), (806, 363, 92, 498), (362, 806, 498, 91), (91, 498, 807, 375), (498, 92, 376, 807), (807, 376, 105, 499), (375, 807, 499, 104), (104, 499, 808, 388), (499, 105, 389, 808), (808, 389, 118, 500), (388, 808, 500, 117), (117, 500, 809, 401), (500, 118, 402, 809), (809, 402, 131, 501), (401, 809, 501, 130), (130, 501, 810, 414), (501, 131, 415, 810), (810, 415, 144, 502), (414, 810, 502, 143), (143, 502, 811, 427), (502, 144, 428, 811), (811, 428, 157, 503), (427, 811, 503, 156), (156, 503, 812, 440), (503, 157, 441, 812), (812, 441, 170, 504), (440, 812, 504, 169), (169, 504, 813, 453), (504, 170, 454, 813), (813, 454, 183, 505), (453, 813, 505, 182), (182, 505, 814, 466), (505, 183, 467, 814), (814, 467, 196, 506), (466, 814, 506, 195), (195, 506, 815, 479), (506, 196, 480, 815), (815, 480, 1, 272), (479, 815, 272, 0), (1, 273, 816, 285), (273, 2, 286, 816), (816, 286, 15, 507), (285, 816, 507, 14), (14, 507, 817, 298), (507, 15, 299, 817), (817, 299, 28, 508), (298, 817, 508, 27), (27, 508, 818, 311), (508, 28, 312, 818), (818, 312, 41, 509), (311, 818, 509, 40), (40, 509, 819, 324), (509, 41, 325, 819), (819, 325, 54, 510), (324, 819, 510, 53), (53, 510, 820, 337), (510, 54, 338, 820), (820, 338, 67, 511), (337, 820, 511, 66), (66, 511, 821, 350), (511, 67, 351, 821), (821, 351, 80, 512), (350, 821, 512, 79), (79, 512, 822, 363), (512, 80, 364, 822), (822, 364, 93, 513), (363, 822, 513, 92), (92, 513, 823, 376), (513, 93, 377, 823), (823, 377, 106, 514), (376, 823, 514, 105), (105, 514, 824, 389), (514, 106, 390, 824), (824, 390, 119, 515), (389, 824, 515, 118), (118, 515, 825, 402), (515, 119, 403, 825), (825, 403, 132, 516), (402, 825, 516, 131), (131, 516, 826, 415), (516, 132, 416, 826), (826, 416, 145, 517), (415, 826, 517, 144), (144, 517, 827, 428), (517, 145, 429, 827), (827, 429, 158, 518), (428, 827, 518, 157), (157, 518, 828, 441), (518, 158, 442, 828), (828, 442, 171, 519), (441, 828, 519, 170), (170, 519, 829, 454), (519, 171, 455, 829), (829, 455, 184, 520), (454, 829, 520, 183), (183, 520, 830, 467), (520, 184, 468, 830), (830, 468, 197, 521), (467, 830, 521, 196), (196, 521, 831, 480), (521, 197, 481, 831), (831, 481, 2, 273), (480, 831, 273, 1), (2, 274, 832, 286), (274, 3, 287, 832), (832, 287, 16, 522), (286, 832, 522, 15), (15, 522, 833, 299), (522, 16, 300, 833), (833, 300, 29, 523), (299, 833, 523, 28), (28, 523, 834, 312), (523, 29, 313, 834), (834, 313, 42, 524), (312, 834, 524, 41), (41, 524, 835, 325), (524, 42, 326, 835), (835, 326, 55, 525), (325, 835, 525, 54), (54, 525, 836, 338), (525, 55, 339, 836), (836, 339, 68, 526), (338, 836, 526, 67), (67, 526, 837, 351), (526, 68, 352, 837), (837, 352, 81, 527), (351, 837, 527, 80), (80, 527, 838, 364), (527, 81, 365, 838), (838, 365, 94, 528), (364, 838, 528, 93), (93, 528, 839, 377), (528, 94, 378, 839), (839, 378, 107, 529), (377, 839, 529, 106), (106, 529, 840, 390), (529, 107, 391, 840), (840, 391, 120, 530), (390, 840, 530, 119), (119, 530, 841, 403), (530, 120, 404, 841), (841, 404, 133, 531), (403, 841, 531, 132), (132, 531, 842, 416), (531, 133, 417, 842), (842, 417, 146, 532), (416, 842, 532, 145), (145, 532, 843, 429), (532, 146, 430, 843), (843, 430, 159, 533), (429, 843, 533, 158), (158, 533, 844, 442), (533, 159, 443, 844), (844, 443, 172, 534), (442, 844, 534, 171), (171, 534, 845, 455), (534, 172, 456, 845), (845, 456, 185, 535), (455, 845, 535, 184), (184, 535, 846, 468), (535, 185, 469, 846), (846, 469, 198, 536), (468, 846, 536, 197), (197, 536, 847, 481), (536, 198, 482, 847), (847, 482, 3, 274), (481, 847, 274, 2), (3, 275, 848, 287), (275, 4, 288, 848), (848, 288, 17, 537), (287, 848, 537, 16), (16, 537, 849, 300), (537, 17, 301, 849), (849, 301, 30, 538), (300, 849, 538, 29), (29, 538, 850, 313), (538, 30, 314, 850), (850, 314, 43, 539), (313, 850, 539, 42), (42, 539, 851, 326), (539, 43, 327, 851), (851, 327, 56, 540), (326, 851, 540, 55), (55, 540, 852, 339), (540, 56, 340, 852), (852, 340, 69, 541), (339, 852, 541, 68), (68, 541, 853, 352), (541, 69, 353, 853), (853, 353, 82, 542), (352, 853, 542, 81), (81, 542, 854, 365), (542, 82, 366, 854), (854, 366, 95, 543), (365, 854, 543, 94), (94, 543, 855, 378), (543, 95, 379, 855), (855, 379, 108, 544), (378, 855, 544, 107), (107, 544, 856, 391), (544, 108, 392, 856), (856, 392, 121, 545), (391, 856, 545, 120), (120, 545, 857, 404), (545, 121, 405, 857), (857, 405, 134, 546), (404, 857, 546, 133), (133, 546, 858, 417), (546, 134, 418, 858), (858, 418, 147, 547), (417, 858, 547, 146), (146, 547, 859, 430), (547, 147, 431, 859), (859, 431, 160, 548), (430, 859, 548, 159), (159, 548, 860, 443), (548, 160, 444, 860), (860, 444, 173, 549), (443, 860, 549, 172), (172, 549, 861, 456), (549, 173, 457, 861), (861, 457, 186, 550), (456, 861, 550, 185), (185, 550, 862, 469), (550, 186, 470, 862), (862, 470, 199, 551), (469, 862, 551, 198), (198, 551, 863, 482), (551, 199, 483, 863), (863, 483, 4, 275), (482, 863, 275, 3), (4, 276, 864, 288), (276, 5, 289, 864), (864, 289, 18, 552), (288, 864, 552, 17), (17, 552, 865, 301), (552, 18, 302, 865), (865, 302, 31, 553), (301, 865, 553, 30), (30, 553, 866, 314), (553, 31, 315, 866), (866, 315, 44, 554), (314, 866, 554, 43), (43, 554, 867, 327), (554, 44, 328, 867), (867, 328, 57, 555), (327, 867, 555, 56), (56, 555, 868, 340), (555, 57, 341, 868), (868, 341, 70, 556), (340, 868, 556, 69), (69, 556, 869, 353), (556, 70, 354, 869), (869, 354, 83, 557), (353, 869, 557, 82), (82, 557, 870, 366), (557, 83, 367, 870), (870, 367, 96, 558), (366, 870, 558, 95), (95, 558, 871, 379), (558, 96, 380, 871), (871, 380, 109, 559), (379, 871, 559, 108), (108, 559, 872, 392), (559, 109, 393, 872), (872, 393, 122, 560), (392, 872, 560, 121), (121, 560, 873, 405), (560, 122, 406, 873), (873, 406, 135, 561), (405, 873, 561, 134), (134, 561, 874, 418), (561, 135, 419, 874), (874, 419, 148, 562), (418, 874, 562, 147), (147, 562, 875, 431), (562, 148, 432, 875), (875, 432, 161, 563), (431, 875, 563, 160), (160, 563, 876, 444), (563, 161, 445, 876), (876, 445, 174, 564), (444, 876, 564, 173), (173, 564, 877, 457), (564, 174, 458, 877), (877, 458, 187, 565), (457, 877, 565, 186), (186, 565, 878, 470), (565, 187, 471, 878), (878, 471, 200, 566), (470, 878, 566, 199), (199, 566, 879, 483), (566, 200, 484, 879), (879, 484, 5, 276), (483, 879, 276, 4), (5, 277, 880, 289), (277, 6, 290, 880), (880, 290, 19, 567), (289, 880, 567, 18), (18, 567, 881, 302), (567, 19, 303, 881), (881, 303, 32, 568), (302, 881, 568, 31), (31, 568, 882, 315), (568, 32, 316, 882), (882, 316, 45, 569), (315, 882, 569, 44), (44, 569, 883, 328), (569, 45, 329, 883), (883, 329, 58, 570), (328, 883, 570, 57), (57, 570, 884, 341), (570, 58, 342, 884), (884, 342, 71, 571), (341, 884, 571, 70), (70, 571, 885, 354), (571, 71, 355, 885), (885, 355, 84, 572), (354, 885, 572, 83), (83, 572, 886, 367), (572, 84, 368, 886), (886, 368, 97, 573), (367, 886, 573, 96), (96, 573, 887, 380), (573, 97, 381, 887), (887, 381, 110, 574), (380, 887, 574, 109), (109, 574, 888, 393), (574, 110, 394, 888), (888, 394, 123, 575), (393, 888, 575, 122), (122, 575, 889, 406), (575, 123, 407, 889), (889, 407, 136, 576), (406, 889, 576, 135), (135, 576, 890, 419), (576, 136, 420, 890), (890, 420, 149, 577), (419, 890, 577, 148), (148, 577, 891, 432), (577, 149, 433, 891), (891, 433, 162, 578), (432, 891, 578, 161), (161, 578, 892, 445), (578, 162, 446, 892), (892, 446, 175, 579), (445, 892, 579, 174), (174, 579, 893, 458), (579, 175, 459, 893), (893, 459, 188, 580), (458, 893, 580, 187), (187, 580, 894, 471), (580, 188, 472, 894), (894, 472, 201, 581), (471, 894, 581, 200), (200, 581, 895, 484), (581, 201, 485, 895), (895, 485, 6, 277), (484, 895, 277, 5), (6, 278, 896, 290), (278, 7, 291, 896), (896, 291, 20, 582), (290, 896, 582, 19), (19, 582, 897, 303), (582, 20, 304, 897), (897, 304, 33, 583), (303, 897, 583, 32), (32, 583, 898, 316), (583, 33, 317, 898), (898, 317, 46, 584), (316, 898, 584, 45), (45, 584, 899, 329), (584, 46, 330, 899), (899, 330, 59, 585), (329, 899, 585, 58), (58, 585, 900, 342), (585, 59, 343, 900), (900, 343, 72, 586), (342, 900, 586, 71), (71, 586, 901, 355), (586, 72, 356, 901), (901, 356, 85, 587), (355, 901, 587, 84), (84, 587, 902, 368), (587, 85, 369, 902), (902, 369, 98, 588), (368, 902, 588, 97), (97, 588, 903, 381), (588, 98, 382, 903), (903, 382, 111, 589), (381, 903, 589, 110), (110, 589, 904, 394), (589, 111, 395, 904), (904, 395, 124, 590), (394, 904, 590, 123), (123, 590, 905, 407), (590, 124, 408, 905), (905, 408, 137, 591), (407, 905, 591, 136), (136, 591, 906, 420), (591, 137, 421, 906), (906, 421, 150, 592), (420, 906, 592, 149), (149, 592, 907, 433), (592, 150, 434, 907), (907, 434, 163, 593), (433, 907, 593, 162), (162, 593, 908, 446), (593, 163, 447, 908), (908, 447, 176, 594), (446, 908, 594, 175), (175, 594, 909, 459), (594, 176, 460, 909), (909, 460, 189, 595), (459, 909, 595, 188), (188, 595, 910, 472), (595, 189, 473, 910), (910, 473, 202, 596), (472, 910, 596, 201), (201, 596, 911, 485), (596, 202, 486, 911), (911, 486, 7, 278), (485, 911, 278, 6), (7, 279, 912, 291), (279, 8, 292, 912), (912, 292, 21, 597), (291, 912, 597, 20), (20, 597, 913, 304), (597, 21, 305, 913), (913, 305, 34, 598), (304, 913, 598, 33), (33, 598, 914, 317), (598, 34, 318, 914), (914, 318, 47, 599), (317, 914, 599, 46), (46, 599, 915, 330), (599, 47, 331, 915), (915, 331, 60, 600), (330, 915, 600, 59), (59, 600, 916, 343), (600, 60, 344, 916), (916, 344, 73, 601), (343, 916, 601, 72), (72, 601, 917, 356), (601, 73, 357, 917), (917, 357, 86, 602), (356, 917, 602, 85), (85, 602, 918, 369), (602, 86, 370, 918), (918, 370, 99, 603), (369, 918, 603, 98), (98, 603, 919, 382), (603, 99, 383, 919), (919, 383, 112, 604), (382, 919, 604, 111), (111, 604, 920, 395), (604, 112, 396, 920), (920, 396, 125, 605), (395, 920, 605, 124), (124, 605, 921, 408), (605, 125, 409, 921), (921, 409, 138, 606), (408, 921, 606, 137), (137, 606, 922, 421), (606, 138, 422, 922), (922, 422, 151, 607), (421, 922, 607, 150), (150, 607, 923, 434), (607, 151, 435, 923), (923, 435, 164, 608), (434, 923, 608, 163), (163, 608, 924, 447), (608, 164, 448, 924), (924, 448, 177, 609), (447, 924, 609, 176), (176, 609, 925, 460), (609, 177, 461, 925), (925, 461, 190, 610), (460, 925, 610, 189), (189, 610, 926, 473), (610, 190, 474, 926), (926, 474, 203, 611), (473, 926, 611, 202), (202, 611, 927, 486), (611, 203, 487, 927), (927, 487, 8, 279), (486, 927, 279, 7), (8, 280, 928, 292), (280, 9, 293, 928), (928, 293, 22, 612), (292, 928, 612, 21), (21, 612, 929, 305), (612, 22, 306, 929), (929, 306, 35, 613), (305, 929, 613, 34), (34, 613, 930, 318), (613, 35, 319, 930), (930, 319, 48, 614), (318, 930, 614, 47), (47, 614, 931, 331), (614, 48, 332, 931), (931, 332, 61, 615), (331, 931, 615, 60), (60, 615, 932, 344), (615, 61, 345, 932), (932, 345, 74, 616), (344, 932, 616, 73), (73, 616, 933, 357), (616, 74, 358, 933), (933, 358, 87, 617), (357, 933, 617, 86), (86, 617, 934, 370), (617, 87, 371, 934), (934, 371, 100, 618), (370, 934, 618, 99), (99, 618, 935, 383), (618, 100, 384, 935), (935, 384, 113, 619), (383, 935, 619, 112), (112, 619, 936, 396), (619, 113, 397, 936), (936, 397, 126, 620), (396, 936, 620, 125), (125, 620, 937, 409), (620, 126, 410, 937), (937, 410, 139, 621), (409, 937, 621, 138), (138, 621, 938, 422), (621, 139, 423, 938), (938, 423, 152, 622), (422, 938, 622, 151), (151, 622, 939, 435), (622, 152, 436, 939), (939, 436, 165, 623), (435, 939, 623, 164), (164, 623, 940, 448), (623, 165, 449, 940), (940, 449, 178, 624), (448, 940, 624, 177), (177, 624, 941, 461), (624, 178, 462, 941), (941, 462, 191, 625), (461, 941, 625, 190), (190, 625, 942, 474), (625, 191, 475, 942), (942, 475, 204, 626), (474, 942, 626, 203), (203, 626, 943, 487), (626, 204, 488, 943), (943, 488, 9, 280), (487, 943, 280, 8), (9, 281, 944, 293), (281, 10, 294, 944), (944, 294, 23, 627), (293, 944, 627, 22), (22, 627, 945, 306), (627, 23, 307, 945), (945, 307, 36, 628), (306, 945, 628, 35), (35, 628, 946, 319), (628, 36, 320, 946), (946, 320, 49, 629), (319, 946, 629, 48), (48, 629, 947, 332), (629, 49, 333, 947), (947, 333, 62, 630), (332, 947, 630, 61), (61, 630, 948, 345), (630, 62, 346, 948), (948, 346, 75, 631), (345, 948, 631, 74), (74, 631, 949, 358), (631, 75, 359, 949), (949, 359, 88, 632), (358, 949, 632, 87), (87, 632, 950, 371), (632, 88, 372, 950), (950, 372, 101, 633), (371, 950, 633, 100), (100, 633, 951, 384), (633, 101, 385, 951), (951, 385, 114, 634), (384, 951, 634, 113), (113, 634, 952, 397), (634, 114, 398, 952), (952, 398, 127, 635), (397, 952, 635, 126), (126, 635, 953, 410), (635, 127, 411, 953), (953, 411, 140, 636), (410, 953, 636, 139), (139, 636, 954, 423), (636, 140, 424, 954), (954, 424, 153, 637), (423, 954, 637, 152), (152, 637, 955, 436), (637, 153, 437, 955), (955, 437, 166, 638), (436, 955, 638, 165), (165, 638, 956, 449), (638, 166, 450, 956), (956, 450, 179, 639), (449, 956, 639, 178), (178, 639, 957, 462), (639, 179, 463, 957), (957, 463, 192, 640), (462, 957, 640, 191), (191, 640, 958, 475), (640, 192, 476, 958), (958, 476, 205, 641), (475, 958, 641, 204), (204, 641, 959, 488), (641, 205, 489, 959), (959, 489, 10, 281), (488, 959, 281, 9), (10, 282, 960, 294), (282, 11, 295, 960), (960, 295, 24, 642), (294, 960, 642, 23), (23, 642, 961, 307), (642, 24, 308, 961), (961, 308, 37, 643), (307, 961, 643, 36), (36, 643, 962, 320), (643, 37, 321, 962), (962, 321, 50, 644), (320, 962, 644, 49), (49, 644, 963, 333), (644, 50, 334, 963), (963, 334, 63, 645), (333, 963, 645, 62), (62, 645, 964, 346), (645, 63, 347, 964), (964, 347, 76, 646), (346, 964, 646, 75), (75, 646, 965, 359), (646, 76, 360, 965), (965, 360, 89, 647), (359, 965, 647, 88), (88, 647, 966, 372), (647, 89, 373, 966), (966, 373, 102, 648), (372, 966, 648, 101), (101, 648, 967, 385), (648, 102, 386, 967), (967, 386, 115, 649), (385, 967, 649, 114), (114, 649, 968, 398), (649, 115, 399, 968), (968, 399, 128, 650), (398, 968, 650, 127), (127, 650, 969, 411), (650, 128, 412, 969), (969, 412, 141, 651), (411, 969, 651, 140), (140, 651, 970, 424), (651, 141, 425, 970), (970, 425, 154, 652), (424, 970, 652, 153), (153, 652, 971, 437), (652, 154, 438, 971), (971, 438, 167, 653), (437, 971, 653, 166), (166, 653, 972, 450), (653, 167, 451, 972), (972, 451, 180, 654), (450, 972, 654, 179), (179, 654, 973, 463), (654, 180, 464, 973), (973, 464, 193, 655), (463, 973, 655, 192), (192, 655, 974, 476), (655, 193, 477, 974), (974, 477, 206, 656), (476, 974, 656, 205), (205, 656, 975, 489), (656, 206, 490, 975), (975, 490, 11, 282), (489, 975, 282, 10), (11, 283, 976, 295), (283, 12, 296, 976), (976, 296, 25, 657), (295, 976, 657, 24), (24, 657, 977, 308), (657, 25, 309, 977), (977, 309, 38, 658), (308, 977, 658, 37), (37, 658, 978, 321), (658, 38, 322, 978), (978, 322, 51, 659), (321, 978, 659, 50), (50, 659, 979, 334), (659, 51, 335, 979), (979, 335, 64, 660), (334, 979, 660, 63), (63, 660, 980, 347), (660, 64, 348, 980), (980, 348, 77, 661), (347, 980, 661, 76), (76, 661, 981, 360), (661, 77, 361, 981), (981, 361, 90, 662), (360, 981, 662, 89), (89, 662, 982, 373), (662, 90, 374, 982), (982, 374, 103, 663), (373, 982, 663, 102), (102, 663, 983, 386), (663, 103, 387, 983), (983, 387, 116, 664), (386, 983, 664, 115), (115, 664, 984, 399), (664, 116, 400, 984), (984, 400, 129, 665), (399, 984, 665, 128), (128, 665, 985, 412), (665, 129, 413, 985), (985, 413, 142, 666), (412, 985, 666, 141), (141, 666, 986, 425), (666, 142, 426, 986), (986, 426, 155, 667), (425, 986, 667, 154), (154, 667, 987, 438), (667, 155, 439, 987), (987, 439, 168, 668), (438, 987, 668, 167), (167, 668, 988, 451), (668, 168, 452, 988), (988, 452, 181, 669), (451, 988, 669, 180), (180, 669, 989, 464), (669, 181, 465, 989), (989, 465, 194, 670), (464, 989, 670, 193), (193, 670, 990, 477), (670, 194, 478, 990), (990, 478, 207, 671), (477, 990, 671, 206), (206, 671, 991, 490), (671, 207, 491, 991), (991, 491, 12, 283), (490, 991, 283, 11), (25, 296, 992, 689), (296, 12, 688, 992), (992, 688, 208, 672), (689, 992, 672, 209), (77, 348, 993, 691), (348, 64, 690, 993), (993, 690, 212, 676), (691, 993, 676, 213), (129, 400, 994, 693), (400, 116, 692, 994), (994, 692, 216, 680), (693, 994, 680, 217), (181, 452, 995, 695), (452, 168, 694, 995), (995, 694, 220, 684), (695, 995, 684, 221), (64, 335, 996, 690), (335, 51, 696, 996), (996, 696, 211, 675), (690, 996, 675, 212), (116, 387, 997, 692), (387, 103, 697, 997), (997, 697, 215, 679), (692, 997, 679, 216), (168, 439, 998, 694), (439, 155, 698, 998), (998, 698, 219, 683), (694, 998, 683, 220), (12, 491, 999, 688), (491, 207, 699, 999), (999, 699, 223, 687), (688, 999, 687, 208), (51, 322, 1000, 696), (322, 38, 700, 1000), (1000, 700, 210, 674), (696, 1000, 674, 211), (103, 374, 1001, 697), (374, 90, 701, 1001), (1001, 701, 214, 678), (697, 1001, 678, 215), (155, 426, 1002, 698), (426, 142, 702, 1002), (1002, 702, 218, 682), (698, 1002, 682, 219), (207, 478, 1003, 699), (478, 194, 703, 1003), (1003, 703, 222, 686), (699, 1003, 686, 223), (38, 309, 1004, 700), (309, 25, 689, 1004), (1004, 689, 209, 673), (700, 1004, 673, 210), (90, 361, 1005, 701), (361, 77, 691, 1005), (1005, 691, 213, 677), (701, 1005, 677, 214), (142, 413, 1006, 702), (413, 129, 693, 1006), (1006, 693, 217, 681), (702, 1006, 681, 218), (194, 465, 1007, 703), (465, 181, 695, 1007), (1007, 695, 221, 685), (703, 1007, 685, 222), (218, 681, 1008, 721), (681, 217, 720, 1008), (1008, 720, 233, 713), (721, 1008, 713, 234), (211, 674, 1009, 723), (674, 210, 722, 1009), (1009, 722, 226, 706), (723, 1009, 706, 227), (219, 682, 1010, 724), (682, 218, 721, 1010), (1010, 721, 234, 714), (724, 1010, 714, 235), (212, 675, 1011, 725), (675, 211, 723, 1011), (1011, 723, 227, 707), (725, 1011, 707, 228), (220, 683, 1012, 726), (683, 219, 724, 1012), (1012, 724, 235, 715), (726, 1012, 715, 236), (213, 676, 1013, 727), (676, 212, 725, 1013), (1013, 725, 228, 708), (727, 1013, 708, 229), (221, 684, 1014, 728), (684, 220, 726, 1014), (1014, 726, 236, 716), (728, 1014, 716, 237), (214, 677, 1015, 729), (677, 213, 727, 1015), (1015, 727, 229, 709), (729, 1015, 709, 230), (222, 685, 1016, 730), (685, 221, 728, 1016), (1016, 728, 237, 717), (730, 1016, 717, 238), (215, 678, 1017, 731), (678, 214, 729, 1017), (1017, 729, 230, 710), (731, 1017, 710, 231), (223, 686, 1018, 732), (686, 222, 730, 1018), (1018, 730, 238, 718), (732, 1018, 718, 239), (216, 679, 1019, 733), (679, 215, 731, 1019), (1019, 731, 231, 711), (733, 1019, 711, 232), (209, 672, 1020, 735), (672, 208, 734, 1020), (1020, 734, 224, 704), (735, 1020, 704, 225), (208, 687, 1021, 734), (687, 223, 732, 1021), (1021, 732, 239, 719), (734, 1021, 719, 224), (217, 680, 1022, 720), (680, 216, 733, 1022), (1022, 733, 232, 712), (720, 1022, 712, 233), (210, 673, 1023, 722), (673, 209, 735, 1023), (1023, 735, 225, 705), (722, 1023, 705, 226), (239, 718, 1024, 753), (718, 238, 752, 1024), (1024, 752, 254, 750), (753, 1024, 750, 255), (232, 711, 1025, 755), (711, 231, 754, 1025), (1025, 754, 247, 743), (755, 1025, 743, 248), (225, 704, 1026, 757), (704, 224, 756, 1026), (1026, 756, 240, 736), (757, 1026, 736, 241), (224, 719, 1027, 756), (719, 239, 753, 1027), (1027, 753, 255, 751), (756, 1027, 751, 240), (233, 712, 1028, 758), (712, 232, 755, 1028), (1028, 755, 248, 744), (758, 1028, 744, 249), (226, 705, 1029, 759), (705, 225, 757, 1029), (1029, 757, 241, 737), (759, 1029, 737, 242), (234, 713, 1030, 760), (713, 233, 758, 1030), (1030, 758, 249, 745), (760, 1030, 745, 250), (227, 706, 1031, 761), (706, 226, 759, 1031), (1031, 759, 242, 738), (761, 1031, 738, 243), (235, 714, 1032, 762), (714, 234, 760, 1032), (1032, 760, 250, 746), (762, 1032, 746, 251), (228, 707, 1033, 763), (707, 227, 761, 1033), (1033, 761, 243, 739), (763, 1033, 739, 244), (236, 715, 1034, 764), (715, 235, 762, 1034), (1034, 762, 251, 747), (764, 1034, 747, 252), (229, 708, 1035, 765), (708, 228, 763, 1035), (1035, 763, 244, 740), (765, 1035, 740, 245), (237, 716, 1036, 766), (716, 236, 764, 1036), (1036, 764, 252, 748), (766, 1036, 748, 253), (230, 709, 1037, 767), (709, 229, 765, 1037), (1037, 765, 245, 741), (767, 1037, 741, 246), (238, 717, 1038, 752), (717, 237, 766, 1038), (1038, 766, 253, 749), (752, 1038, 749, 254), (231, 710, 1039, 754), (710, 230, 767, 1039), (1039, 767, 246, 742), (754, 1039, 742, 247), (253, 748, 1040, 785), (748, 252, 784, 1040), (1040, 784, 268, 780), (785, 1040, 780, 269), (246, 741, 1041, 787), (741, 245, 786, 1041), (1041, 786, 261, 773), (787, 1041, 773, 262), (254, 749, 1042, 788), (749, 253, 785, 1042), (1042, 785, 269, 781), (788, 1042, 781, 270), (247, 742, 1043, 789), (742, 246, 787, 1043), (1043, 787, 262, 774), (789, 1043, 774, 263), (255, 750, 1044, 790), (750, 254, 788, 1044), (1044, 788, 270, 782), (790, 1044, 782, 271), (248, 743, 1045, 791), (743, 247, 789, 1045), (1045, 789, 263, 775), (791, 1045, 775, 264), (241, 736, 1046, 793), (736, 240, 792, 1046), (1046, 792, 256, 768), (793, 1046, 768, 257), (240, 751, 1047, 792), (751, 255, 790, 1047), (1047, 790, 271, 783), (792, 1047, 783, 256), (249, 744, 1048, 794), (744, 248, 791, 1048), (1048, 791, 264, 776), (794, 1048, 776, 265), (242, 737, 1049, 795), (737, 241, 793, 1049), (1049, 793, 257, 769), (795, 1049, 769, 258), (250, 745, 1050, 796), (745, 249, 794, 1050), (1050, 794, 265, 777), (796, 1050, 777, 266), (243, 738, 1051, 797), (738, 242, 795, 1051), (1051, 795, 258, 770), (797, 1051, 770, 259), (251, 746, 1052, 798), (746, 250, 796, 1052), (1052, 796, 266, 778), (798, 1052, 778, 267), (244, 739, 1053, 799), (739, 243, 797, 1053), (1053, 797, 259, 771), (799, 1053, 771, 260), (252, 747, 1054, 784), (747, 251, 798, 1054), (1054, 798, 267, 779), (784, 1054, 779, 268), (245, 740, 1055, 786), (740, 244, 799, 1055), (1055, 799, 260, 772), (786, 1055, 772, 261)])
me_vert_002.polygons.foreach_set('use_smooth', [True] * 1024)
me_vert_002.update()
me_vert_003 = bpy.data.meshes.new('Vert.003')
me_vert_003.from_pydata([(0.2358, -0.07359, 4.436), (0.2446, 0.02692, 4.436), (0.2162, 0.1233, 4.436), (0.1549, 0.201, 4.436), (0.06997, 0.248, 4.436), (-0.0256, 0.2573, 4.436), (-0.1173, 0.2274, 4.436), (-0.1911, 0.1629, 4.436), (-0.2358, 0.07359, 4.436), (-0.2446, -0.02692, 4.436), (-0.2162, -0.1233, 4.436), (-0.1549, -0.201, 4.436), (-0.06997, -0.248, 4.436), (0.0256, -0.2573, 4.436), (0.1173, -0.2274, 4.436), (0.1911, -0.1629, 4.436), (0.2351, -0.06975, 4.643), (0.2439, 0.02552, 4.643), (0.2155, 0.1169, 4.643), (0.1544, 0.1905, 4.643), (0.06975, 0.2351, 4.643), (-0.02552, 0.2439, 4.643), (-0.1169, 0.2155, 4.643), (-0.1905, 0.1544, 4.643), (-0.2351, 0.06975, 4.643), (-0.2439, -0.02552, 4.643), (-0.2155, -0.1169, 4.643), (-0.1544, -0.1905, 4.643), (-0.06975, -0.2351, 4.643), (0.02552, -0.2439, 4.643), (0.1169, -0.2155, 4.643), (0.1905, -0.1544, 4.643), (0.2449, -0.02379, 4.436), (0.2349, 0.07659, 4.436), (0.1892, 0.1653, 4.436), (0.1146, 0.2289, 4.436), (0.02262, 0.2576, 4.436), (-0.07283, 0.2471, 4.436), (-0.1572, 0.1989, 4.436), (-0.2176, 0.1205, 4.436), (-0.2449, 0.02379, 4.436), (-0.2349, -0.07659, 4.436), (-0.1892, -0.1653, 4.436), (-0.1146, -0.2289, 4.436), (-0.02262, -0.2576, 4.436), (0.07283, -0.2471, 4.436), (0.1572, -0.1989, 4.436), (0.2176, -0.1205, 4.436), (0.2442, -0.02255, 4.643), (0.2342, 0.0726, 4.643), (0.1886, 0.1567, 4.643), (0.1143, 0.2169, 4.643), (0.02255, 0.2442, 4.643), (-0.0726, 0.2342, 4.643), (-0.1567, 0.1886, 4.643), (-0.2169, 0.1143, 4.643), (-0.2442, 0.02255, 4.643), (-0.2342, -0.0726, 4.643), (-0.1886, -0.1567, 4.643), (-0.1143, -0.2169, 4.643), (-0.02255, -0.2442, 4.643), (0.0726, -0.2342, 4.643), (0.1567, -0.1886, 4.643), (0.2169, -0.1143, 4.643), (-0.07023, -0.2367, 4.524), (0.02569, -0.2456, 4.524), (-0.02569, 0.2456, 4.524), (-0.1177, 0.217, 4.524), (0.1177, -0.217, 4.524), (-0.1918, 0.1555, 4.524), (0.1918, -0.1555, 4.524), (-0.2367, 0.07023, 4.524), (0.2367, -0.07023, 4.524), (0.2456, 0.02569, 4.524), (-0.2456, -0.02569, 4.524), (0.217, 0.1177, 4.524), (-0.217, -0.1177, 4.524), (0.1555, 0.1918, 4.524), (-0.1555, -0.1918, 4.524), (0.07023, 0.2367, 4.524), (-0.02271, -0.2458, 4.524), (-0.0731, 0.2358, 4.524), (0.0731, -0.2358, 4.524), (-0.1578, 0.1899, 4.524), (0.1578, -0.1899, 4.524), (-0.2184, 0.1151, 4.524), (0.2458, -0.02271, 4.524), (0.2184, -0.1151, 4.524), (-0.2458, 0.02271, 4.524), (0.2358, 0.0731, 4.524), (-0.2358, -0.0731, 4.524), (0.1899, 0.1578, 4.524), (-0.1899, -0.1578, 4.524), (0.1151, 0.2184, 4.524), (-0.1151, -0.2184, 4.524), (0.02271, 0.2458, 4.524)], [], [(13, 44, 80, 65), (44, 12, 64, 80), (80, 64, 28, 60), (65, 80, 60, 29), (6, 37, 81, 67), (37, 5, 66, 81), (81, 66, 21, 53), (67, 81, 53, 22), (14, 45, 82, 68), (45, 13, 65, 82), (82, 65, 29, 61), (68, 82, 61, 30), (7, 38, 83, 69), (38, 6, 67, 83), (83, 67, 22, 54), (69, 83, 54, 23), (15, 46, 84, 70), (46, 14, 68, 84), (84, 68, 30, 62), (70, 84, 62, 31), (8, 39, 85, 71), (39, 7, 69, 85), (85, 69, 23, 55), (71, 85, 55, 24), (1, 32, 86, 73), (32, 0, 72, 86), (86, 72, 16, 48), (73, 86, 48, 17), (0, 47, 87, 72), (47, 15, 70, 87), (87, 70, 31, 63), (72, 87, 63, 16), (9, 40, 88, 74), (40, 8, 71, 88), (88, 71, 24, 56), (74, 88, 56, 25), (2, 33, 89, 75), (33, 1, 73, 89), (89, 73, 17, 49), (75, 89, 49, 18), (10, 41, 90, 76), (41, 9, 74, 90), (90, 74, 25, 57), (76, 90, 57, 26), (3, 34, 91, 77), (34, 2, 75, 91), (91, 75, 18, 50), (77, 91, 50, 19), (11, 42, 92, 78), (42, 10, 76, 92), (92, 76, 26, 58), (78, 92, 58, 27), (4, 35, 93, 79), (35, 3, 77, 93), (93, 77, 19, 51), (79, 93, 51, 20), (12, 43, 94, 64), (43, 11, 78, 94), (94, 78, 27, 59), (64, 94, 59, 28), (5, 36, 95, 66), (36, 4, 79, 95), (95, 79, 20, 52), (66, 95, 52, 21), (17, 48, 16, 63, 31, 62, 30, 61, 29, 60, 28, 59, 27, 58, 26, 57, 25, 56, 24, 55, 23, 54, 22, 53, 21, 52, 20, 51, 19, 50, 18, 49)])
me_vert_003.polygons.foreach_set('use_smooth', [True] * 65)
me_vert_003.update()

# ---- objects
ob_empty = bpy.data.objects.new('Empty', None)
ob_vert_002 = bpy.data.objects.new('Vert.002', me_vert_002)
ob_vert_001 = bpy.data.objects.new('Vert.001', me_vert_003)

# ---- transforms, parenting, visibility, modifiers, constraints
ob_empty.location = (-2.13, 0.0, 2.627)
ob_empty.rotation_euler = (1.571, -0.0, -0.0)
ob_empty.scale = (1.59, 1.59, 1.59)
ob_empty.empty_display_type = 'IMAGE'
ob_empty.empty_display_size = 5.0
ob_empty.use_empty_image_alpha = True
ob_empty.color = (1.0, 1.0, 1.0, 0.5)
ob_vert_002.location = (0.0, 0.0, 0.0)
ob_vert_001.location = (0.0, 0.0, 0.0)
_m = ob_vert_001.modifiers.new('Solidify', 'SOLIDIFY')
_m.thickness = 0.015

# ---- collection membership
col_collection.objects.link(ob_empty)
col_collection.objects.link(ob_vert_002)
col_collection.objects.link(ob_vert_001)

# ---- scene / render settings (as saved in the file)
scene.frame_start = 1; scene.frame_end = 250; scene.frame_set(1)
scene.render.engine = 'BLENDER_EEVEE_NEXT'
scene.cycles.sampling_pattern = 'TABULATED_SOBOL'
bpy.context.view_layer.update()

# ---- added for rendering (the .blend has no active camera and no usable light): camera, sun
cam_auto = bpy.data.cameras.new('AutoCamera')
cam_auto.lens = 50.0
cam_auto.sensor_width = 36.0
cam_auto.clip_end = 1000.0
ob_auto_camera = bpy.data.objects.new('AutoCamera', cam_auto)
scene.collection.objects.link(ob_auto_camera)
ob_auto_camera.location = (4.30551, -5.16661, 5.96582)
ob_auto_camera.rotation_euler = (1.09748, -7.21219e-08, 0.694738)
scene.camera = ob_auto_camera
light_auto_sun = bpy.data.lights.new('AutoSun', 'SUN')
light_auto_sun.energy = 3.0
light_auto_sun.angle = 0.0523599
ob_auto_sun = bpy.data.objects.new('AutoSun', light_auto_sun)
scene.collection.objects.link(ob_auto_sun)
ob_auto_sun.rotation_euler = (0.872665, 0.174533, 0.523599)
bpy.context.view_layer.update()
